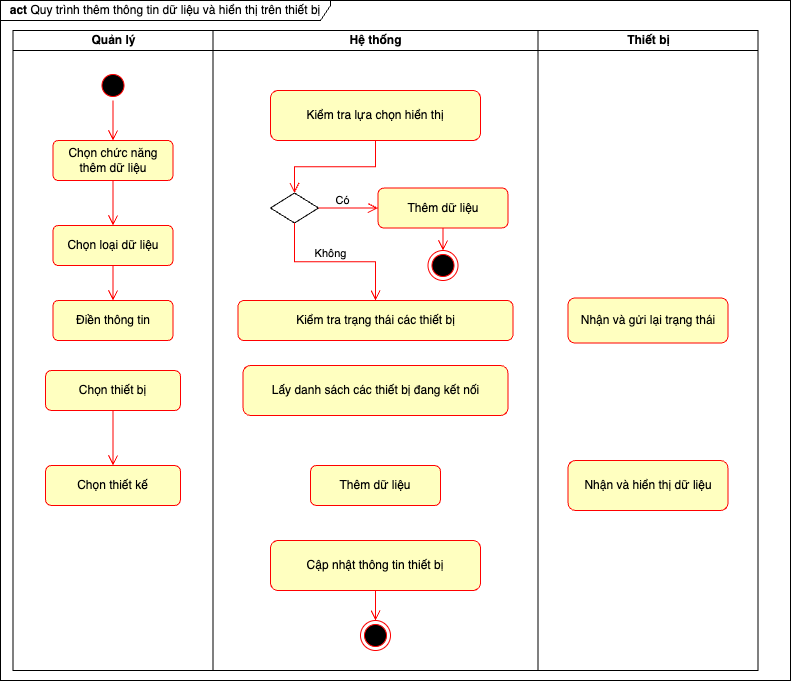

The diagram above was exported from draw.io. Its source (the exported page's mxGraphModel, read from the mxfile embedded in the PNG):
<mxGraphModel dx="3758" dy="818" grid="1" gridSize="10" guides="1" tooltips="1" connect="1" arrows="1" fold="1" page="1" pageScale="1" pageWidth="850" pageHeight="1100" math="0" shadow="0">
  <root>
    <mxCell id="0" />
    <mxCell id="1" parent="0" />
    <mxCell id="2" value="&lt;b&gt;act&lt;/b&gt; Quy trình thêm thông tin dữ liệu và hiển thị trên thiết bị" style="shape=umlFrame;whiteSpace=wrap;html=1;pointerEvents=0;width=330;height=20;" vertex="1" parent="1">
      <mxGeometry x="350" y="2040" width="790" height="680" as="geometry" />
    </mxCell>
    <mxCell id="3" value="Quản lý" style="swimlane;startSize=20;html=1;" vertex="1" parent="1">
      <mxGeometry x="362.5" y="2070" width="200" height="640" as="geometry">
        <mxRectangle y="20" width="40" height="460" as="alternateBounds" />
      </mxGeometry>
    </mxCell>
    <mxCell id="4" value="" style="ellipse;html=1;shape=startState;fillColor=#000000;strokeColor=#ff0000;" vertex="1" parent="3">
      <mxGeometry x="85" y="40" width="30" height="30" as="geometry" />
    </mxCell>
    <mxCell id="5" value="" style="edgeStyle=orthogonalEdgeStyle;html=1;verticalAlign=bottom;endArrow=open;endSize=8;strokeColor=#ff0000;rounded=0;exitX=0.5;exitY=1;exitDx=0;exitDy=0;entryX=0.5;entryY=0;entryDx=0;entryDy=0;" edge="1" parent="3" source="4" target="6">
      <mxGeometry relative="1" as="geometry">
        <mxPoint x="60" y="130" as="targetPoint" />
      </mxGeometry>
    </mxCell>
    <mxCell id="6" value="Chọn chức năng thêm dữ liệu" style="rounded=1;whiteSpace=wrap;html=1;arcSize=13;fontColor=#000000;fillColor=#ffffc0;strokeColor=#ff0000;" vertex="1" parent="3">
      <mxGeometry x="40" y="110" width="120" height="40" as="geometry" />
    </mxCell>
    <mxCell id="7" value="Chọn loại dữ liệu" style="rounded=1;whiteSpace=wrap;html=1;arcSize=13;fontColor=#000000;fillColor=#ffffc0;strokeColor=#ff0000;" vertex="1" parent="3">
      <mxGeometry x="40" y="195" width="120" height="40" as="geometry" />
    </mxCell>
    <mxCell id="8" value="Điền thông tin" style="rounded=1;whiteSpace=wrap;html=1;arcSize=13;fontColor=#000000;fillColor=#ffffc0;strokeColor=#ff0000;" vertex="1" parent="3">
      <mxGeometry x="40" y="270" width="120" height="40" as="geometry" />
    </mxCell>
    <mxCell id="9" value="" style="edgeStyle=orthogonalEdgeStyle;html=1;verticalAlign=bottom;endArrow=open;endSize=8;strokeColor=#ff0000;rounded=0;exitX=0.5;exitY=1;exitDx=0;exitDy=0;entryX=0.5;entryY=0;entryDx=0;entryDy=0;" edge="1" parent="3" source="7" target="8">
      <mxGeometry relative="1" as="geometry">
        <mxPoint x="150" y="225" as="targetPoint" />
        <mxPoint x="190" y="225" as="sourcePoint" />
      </mxGeometry>
    </mxCell>
    <mxCell id="10" value="" style="edgeStyle=orthogonalEdgeStyle;html=1;verticalAlign=bottom;endArrow=open;endSize=8;strokeColor=#ff0000;rounded=0;entryX=0.5;entryY=0;entryDx=0;entryDy=0;" edge="1" parent="3" source="6" target="7">
      <mxGeometry relative="1" as="geometry">
        <mxPoint x="220" y="130" as="targetPoint" />
      </mxGeometry>
    </mxCell>
    <mxCell id="11" value="Chọn thiết bị" style="rounded=1;whiteSpace=wrap;html=1;arcSize=15;fontColor=#000000;fillColor=#ffffc0;strokeColor=#ff0000;" vertex="1" parent="3">
      <mxGeometry x="32.5" y="340" width="135" height="40" as="geometry" />
    </mxCell>
    <mxCell id="12" value="Chọn thiết kế" style="rounded=1;whiteSpace=wrap;html=1;arcSize=15;fontColor=#000000;fillColor=#ffffc0;strokeColor=#ff0000;" vertex="1" parent="3">
      <mxGeometry x="32.5" y="435" width="135" height="40" as="geometry" />
    </mxCell>
    <mxCell id="13" value="" style="edgeStyle=orthogonalEdgeStyle;html=1;verticalAlign=bottom;endArrow=open;endSize=8;strokeColor=#ff0000;rounded=0;exitX=0.5;exitY=1;exitDx=0;exitDy=0;entryX=0.5;entryY=0;entryDx=0;entryDy=0;" edge="1" parent="3" source="11" target="12">
      <mxGeometry relative="1" as="geometry">
        <mxPoint x="245" y="420" as="targetPoint" />
        <mxPoint x="125" y="380" as="sourcePoint" />
      </mxGeometry>
    </mxCell>
    <mxCell id="14" value="Hệ thống" style="swimlane;startSize=20;html=1;" vertex="1" parent="1">
      <mxGeometry x="562.5" y="2070" width="325" height="640" as="geometry">
        <mxRectangle x="220" width="40" height="650" as="alternateBounds" />
      </mxGeometry>
    </mxCell>
    <mxCell id="15" value="Kiểm tra lựa chọn hiển thị" style="rounded=1;whiteSpace=wrap;html=1;arcSize=15;fontColor=#000000;fillColor=#ffffc0;strokeColor=#ff0000;" vertex="1" parent="14">
      <mxGeometry x="57.5" y="60" width="210" height="50" as="geometry" />
    </mxCell>
    <mxCell id="16" value="Thêm dữ liệu" style="rounded=1;whiteSpace=wrap;html=1;arcSize=15;fontColor=#000000;fillColor=#ffffc0;strokeColor=#ff0000;" vertex="1" parent="14">
      <mxGeometry x="165" y="157.5" width="130" height="40" as="geometry" />
    </mxCell>
    <mxCell id="17" value="Lấy danh sách các thiết bị đang kết nối" style="rounded=1;whiteSpace=wrap;html=1;arcSize=15;fontColor=#000000;fillColor=#ffffc0;strokeColor=#ff0000;" vertex="1" parent="14">
      <mxGeometry x="30" y="335" width="265" height="50" as="geometry" />
    </mxCell>
    <mxCell id="18" value="" style="ellipse;html=1;shape=endState;fillColor=#000000;strokeColor=#ff0000;" vertex="1" parent="14">
      <mxGeometry x="147.5" y="590" width="30" height="30" as="geometry" />
    </mxCell>
    <mxCell id="19" value="" style="strokeWidth=1;html=1;shape=mxgraph.flowchart.decision;whiteSpace=wrap;" vertex="1" parent="14">
      <mxGeometry x="57.5" y="162.5" width="48" height="30" as="geometry" />
    </mxCell>
    <mxCell id="20" value="" style="edgeStyle=orthogonalEdgeStyle;html=1;verticalAlign=bottom;endArrow=open;endSize=8;strokeColor=#ff0000;rounded=0;exitX=0.5;exitY=1;exitDx=0;exitDy=0;entryX=0.5;entryY=0;entryDx=0;entryDy=0;entryPerimeter=0;" edge="1" parent="14" source="15" target="19">
      <mxGeometry relative="1" as="geometry">
        <mxPoint x="-62.5" y="105" as="targetPoint" />
        <mxPoint x="145" y="120" as="sourcePoint" />
      </mxGeometry>
    </mxCell>
    <mxCell id="21" value="" style="edgeStyle=orthogonalEdgeStyle;html=1;verticalAlign=bottom;endArrow=open;endSize=8;strokeColor=#ff0000;rounded=0;exitX=1;exitY=0.5;exitDx=0;exitDy=0;entryX=0;entryY=0.5;entryDx=0;entryDy=0;exitPerimeter=0;" edge="1" parent="14" source="19" target="16">
      <mxGeometry relative="1" as="geometry">
        <mxPoint x="167.5" y="187.5" as="targetPoint" />
        <mxPoint x="50.5" y="105" as="sourcePoint" />
      </mxGeometry>
    </mxCell>
    <mxCell id="22" value="Có" style="edgeLabel;html=1;align=center;verticalAlign=middle;resizable=0;points=[];" vertex="1" connectable="0" parent="21">
      <mxGeometry x="-0.6642" relative="1" as="geometry">
        <mxPoint x="14" y="-8" as="offset" />
      </mxGeometry>
    </mxCell>
    <mxCell id="23" value="Không" style="edgeLabel;html=1;align=center;verticalAlign=middle;resizable=0;points=[];" vertex="1" connectable="0" parent="21">
      <mxGeometry x="-0.6642" relative="1" as="geometry">
        <mxPoint x="2" y="45" as="offset" />
      </mxGeometry>
    </mxCell>
    <mxCell id="24" value="" style="ellipse;html=1;shape=endState;fillColor=#000000;strokeColor=#ff0000;" vertex="1" parent="14">
      <mxGeometry x="215" y="220" width="30" height="30" as="geometry" />
    </mxCell>
    <mxCell id="25" value="" style="edgeStyle=orthogonalEdgeStyle;html=1;verticalAlign=bottom;endArrow=open;endSize=8;strokeColor=#ff0000;rounded=0;exitX=0.5;exitY=1;exitDx=0;exitDy=0;entryX=0.5;entryY=0;entryDx=0;entryDy=0;" edge="1" parent="14" source="16" target="24">
      <mxGeometry relative="1" as="geometry">
        <mxPoint x="135" y="400" as="targetPoint" />
        <mxPoint x="135" y="380" as="sourcePoint" />
      </mxGeometry>
    </mxCell>
    <mxCell id="26" value="Kiểm tra trạng thái các thiết bị" style="rounded=1;whiteSpace=wrap;html=1;arcSize=15;fontColor=#000000;fillColor=#ffffc0;strokeColor=#ff0000;" vertex="1" parent="14">
      <mxGeometry x="25" y="270" width="275" height="40" as="geometry" />
    </mxCell>
    <mxCell id="27" value="" style="edgeStyle=orthogonalEdgeStyle;html=1;verticalAlign=bottom;endArrow=open;endSize=8;strokeColor=#ff0000;rounded=0;exitX=0.5;exitY=1;exitDx=0;exitDy=0;entryX=0.5;entryY=0;entryDx=0;entryDy=0;exitPerimeter=0;" edge="1" parent="14" source="19" target="26">
      <mxGeometry relative="1" as="geometry">
        <mxPoint x="-105" y="150" as="targetPoint" />
        <mxPoint x="-105" y="115" as="sourcePoint" />
      </mxGeometry>
    </mxCell>
    <mxCell id="28" value="Thêm dữ liệu" style="rounded=1;whiteSpace=wrap;html=1;arcSize=15;fontColor=#000000;fillColor=#ffffc0;strokeColor=#ff0000;" vertex="1" parent="14">
      <mxGeometry x="97.5" y="435" width="130" height="40" as="geometry" />
    </mxCell>
    <mxCell id="29" value="Cập nhật thông tin thiết bị" style="rounded=1;whiteSpace=wrap;html=1;arcSize=15;fontColor=#000000;fillColor=#ffffc0;strokeColor=#ff0000;" vertex="1" parent="14">
      <mxGeometry x="57.5" y="510" width="210" height="50" as="geometry" />
    </mxCell>
    <mxCell id="30" value="" style="edgeStyle=orthogonalEdgeStyle;html=1;verticalAlign=bottom;endArrow=open;endSize=8;strokeColor=#ff0000;rounded=0;exitX=0.5;exitY=1;exitDx=0;exitDy=0;entryX=0.5;entryY=0;entryDx=0;entryDy=0;" edge="1" parent="14" source="29" target="18">
      <mxGeometry relative="1" as="geometry">
        <mxPoint x="162.5" y="590" as="targetPoint" />
        <mxPoint x="-42" y="470" as="sourcePoint" />
      </mxGeometry>
    </mxCell>
    <mxCell id="31" value="Thiết bị" style="swimlane;startSize=20;html=1;" vertex="1" parent="1">
      <mxGeometry x="887.5" y="2070" width="220" height="640" as="geometry" />
    </mxCell>
    <mxCell id="32" value="Nhận và gửi lại trạng thái" style="rounded=1;whiteSpace=wrap;html=1;arcSize=15;fontColor=#000000;fillColor=#ffffc0;strokeColor=#ff0000;" vertex="1" parent="31">
      <mxGeometry x="30" y="267.5" width="160" height="45" as="geometry" />
    </mxCell>
    <mxCell id="33" value="Nhận và hiển thị dữ liệu" style="rounded=1;whiteSpace=wrap;html=1;arcSize=15;fontColor=#000000;fillColor=#ffffc0;strokeColor=#ff0000;" vertex="1" parent="31">
      <mxGeometry x="30" y="430" width="160" height="50" as="geometry" />
    </mxCell>
  </root>
</mxGraphModel>